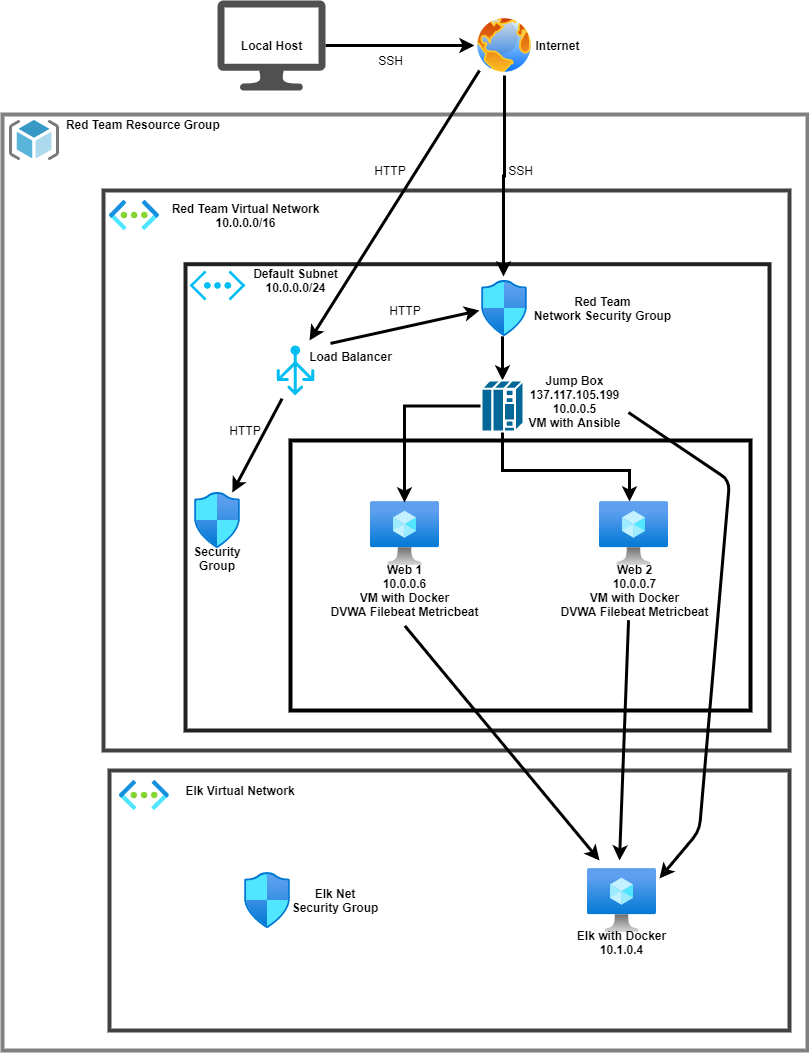

The diagram above was exported from draw.io. Its source (the exported page's mxGraphModel, read from the mxfile embedded in the PNG):
<mxGraphModel dx="1422" dy="794" grid="1" gridSize="10" guides="1" tooltips="1" connect="1" arrows="1" fold="1" page="1" pageScale="1" pageWidth="850" pageHeight="1100" math="0" shadow="0">
  <root>
    <mxCell id="0" />
    <mxCell id="1" parent="0" />
    <mxCell id="Aaqg85-_gmQO6hpPLr-L-30" value="" style="rounded=0;whiteSpace=wrap;html=1;strokeWidth=4;strokeColor=#808080;" parent="1" vertex="1">
      <mxGeometry x="23" y="144" width="805" height="936" as="geometry" />
    </mxCell>
    <mxCell id="Aaqg85-_gmQO6hpPLr-L-31" value="" style="rounded=0;whiteSpace=wrap;html=1;strokeColor=#404040;strokeWidth=4;fillColor=none;" parent="1" vertex="1">
      <mxGeometry x="124" y="220" width="686" height="560" as="geometry" />
    </mxCell>
    <mxCell id="Aaqg85-_gmQO6hpPLr-L-32" value="" style="rounded=0;whiteSpace=wrap;html=1;strokeWidth=4;fillColor=none;strokeColor=#212121;" parent="1" vertex="1">
      <mxGeometry x="206" y="293.71" width="584" height="466.29" as="geometry" />
    </mxCell>
    <mxCell id="Aaqg85-_gmQO6hpPLr-L-37" value="" style="edgeStyle=orthogonalEdgeStyle;rounded=0;orthogonalLoop=1;jettySize=auto;html=1;entryX=0;entryY=0.5;entryDx=0;entryDy=0;strokeWidth=3;" parent="1" source="mhKOoYdvZMk9IsSkAU_N-1" target="Aaqg85-_gmQO6hpPLr-L-10" edge="1">
      <mxGeometry relative="1" as="geometry">
        <mxPoint x="426" y="75" as="targetPoint" />
      </mxGeometry>
    </mxCell>
    <mxCell id="mhKOoYdvZMk9IsSkAU_N-1" value="" style="pointerEvents=1;shadow=0;dashed=0;html=1;strokeColor=none;fillColor=#505050;labelPosition=center;verticalLabelPosition=bottom;verticalAlign=top;outlineConnect=0;align=center;shape=mxgraph.office.devices.lcd_monitor;" parent="1" vertex="1">
      <mxGeometry x="238" y="30" width="108" height="90" as="geometry" />
    </mxCell>
    <mxCell id="Aaqg85-_gmQO6hpPLr-L-9" value="" style="aspect=fixed;html=1;points=[];align=center;image;fontSize=12;image=img/lib/mscae/ResourceGroup.svg;dashed=1;strokeColor=#000000;strokeWidth=4;" parent="1" vertex="1">
      <mxGeometry x="30" y="150" width="50" height="40" as="geometry" />
    </mxCell>
    <mxCell id="Aaqg85-_gmQO6hpPLr-L-35" value="" style="edgeStyle=orthogonalEdgeStyle;rounded=0;orthogonalLoop=1;jettySize=auto;html=1;strokeWidth=3;" parent="1" source="Aaqg85-_gmQO6hpPLr-L-10" edge="1">
      <mxGeometry relative="1" as="geometry">
        <mxPoint x="524" y="306" as="targetPoint" />
      </mxGeometry>
    </mxCell>
    <mxCell id="Aaqg85-_gmQO6hpPLr-L-10" value="" style="aspect=fixed;perimeter=ellipsePerimeter;html=1;align=center;shadow=0;dashed=0;spacingTop=3;image;image=img/lib/active_directory/internet_globe.svg;strokeColor=#000000;strokeWidth=4;" parent="1" vertex="1">
      <mxGeometry x="495" y="45" width="60" height="60" as="geometry" />
    </mxCell>
    <mxCell id="Aaqg85-_gmQO6hpPLr-L-12" value="&lt;b&gt;Local Host&lt;/b&gt;" style="text;html=1;align=center;verticalAlign=middle;resizable=0;points=[];autosize=1;strokeColor=none;" parent="1" vertex="1">
      <mxGeometry x="252" y="65" width="80" height="20" as="geometry" />
    </mxCell>
    <mxCell id="Aaqg85-_gmQO6hpPLr-L-13" value="&lt;b&gt;Internet&lt;/b&gt;" style="text;html=1;align=center;verticalAlign=middle;resizable=0;points=[];autosize=1;strokeColor=none;" parent="1" vertex="1">
      <mxGeometry x="548" y="65" width="60" height="20" as="geometry" />
    </mxCell>
    <mxCell id="Aaqg85-_gmQO6hpPLr-L-17" value="&lt;b&gt;Red Team Resource Group&amp;nbsp;&lt;/b&gt;" style="text;html=1;align=center;verticalAlign=middle;resizable=0;points=[];autosize=1;strokeColor=none;" parent="1" vertex="1">
      <mxGeometry x="80" y="144" width="170" height="20" as="geometry" />
    </mxCell>
    <mxCell id="Aaqg85-_gmQO6hpPLr-L-19" value="" style="verticalLabelPosition=bottom;html=1;verticalAlign=top;align=center;strokeColor=none;fillColor=#00BEF2;shape=mxgraph.azure.virtual_network;pointerEvents=1;dashed=1;" parent="1" vertex="1">
      <mxGeometry x="210" y="300" width="56" height="30" as="geometry" />
    </mxCell>
    <mxCell id="Aaqg85-_gmQO6hpPLr-L-20" value="&lt;b&gt;Red Team Virtual Network&lt;br&gt;&lt;span style=&quot;font-family: &amp;#34;az_ea_font&amp;#34; , &amp;#34;segoe ui&amp;#34; , &amp;#34;az_font&amp;#34; , , , &amp;#34;blinkmacsystemfont&amp;#34; , &amp;#34;roboto&amp;#34; , &amp;#34;oxygen&amp;#34; , &amp;#34;ubuntu&amp;#34; , &amp;#34;cantarell&amp;#34; , &amp;#34;open sans&amp;#34; , &amp;#34;helvetica neue&amp;#34; , sans-serif ; background-color: rgb(255 , 255 , 255)&quot;&gt;10.0.0.0/16&lt;/span&gt;&lt;br&gt;&lt;/b&gt;" style="text;html=1;align=center;verticalAlign=middle;resizable=0;points=[];autosize=1;strokeColor=none;" parent="1" vertex="1">
      <mxGeometry x="186" y="230" width="160" height="30" as="geometry" />
    </mxCell>
    <mxCell id="Aaqg85-_gmQO6hpPLr-L-21" value="&lt;b&gt;Red Team&lt;br&gt;Network Security Group&lt;/b&gt;" style="text;html=1;align=center;verticalAlign=middle;resizable=0;points=[];autosize=1;strokeColor=none;" parent="1" vertex="1">
      <mxGeometry x="548" y="322.9200000000001" width="150" height="30" as="geometry" />
    </mxCell>
    <mxCell id="Aaqg85-_gmQO6hpPLr-L-22" value="" style="verticalLabelPosition=bottom;html=1;verticalAlign=top;align=center;strokeColor=none;fillColor=#00BEF2;shape=mxgraph.azure.load_balancer_generic;pointerEvents=1;dashed=1;" parent="1" vertex="1">
      <mxGeometry x="297.25" y="375" width="37.5" height="50" as="geometry" />
    </mxCell>
    <mxCell id="Aaqg85-_gmQO6hpPLr-L-24" value="" style="rounded=0;whiteSpace=wrap;html=1;strokeColor=#000000;strokeWidth=4;fillColor=none;" parent="1" vertex="1">
      <mxGeometry x="311" y="470" width="460" height="270" as="geometry" />
    </mxCell>
    <mxCell id="Aaqg85-_gmQO6hpPLr-L-25" value="&lt;b&gt;Load Balancer&lt;/b&gt;" style="text;html=1;align=center;verticalAlign=middle;resizable=0;points=[];autosize=1;strokeColor=none;" parent="1" vertex="1">
      <mxGeometry x="320.5" y="375.88" width="100" height="20" as="geometry" />
    </mxCell>
    <mxCell id="Aaqg85-_gmQO6hpPLr-L-26" value="&lt;b&gt;Jump Box&lt;br&gt;&lt;/b&gt;&lt;font style=&quot;font-size: 12px&quot;&gt;&lt;b&gt;137.117.105.199&lt;br&gt;&lt;/b&gt;&lt;/font&gt;&lt;b&gt;10.0.0.5&lt;br&gt;VM with Ansible&lt;br&gt;&lt;/b&gt;" style="text;html=1;align=center;verticalAlign=middle;resizable=0;points=[];autosize=1;strokeColor=none;" parent="1" vertex="1">
      <mxGeometry x="540" y="401" width="110" height="60" as="geometry" />
    </mxCell>
    <mxCell id="Aaqg85-_gmQO6hpPLr-L-27" value="&lt;b&gt;Web 1&lt;br&gt;10.0.0.6&lt;br&gt;VM with Docker&lt;br&gt;DVWA Filebeat Metricbeat&lt;br&gt;&lt;/b&gt;" style="text;html=1;align=center;verticalAlign=middle;resizable=0;points=[];autosize=1;strokeColor=none;" parent="1" vertex="1">
      <mxGeometry x="345" y="590" width="160" height="60" as="geometry" />
    </mxCell>
    <mxCell id="Aaqg85-_gmQO6hpPLr-L-28" value="&lt;b&gt;Web 2&lt;br&gt;10.0.0.7&lt;br&gt;VM with Docker&lt;br&gt;&lt;/b&gt;&lt;b&gt;DVWA Filebeat Metricbeat&lt;/b&gt;&lt;b&gt;&lt;br&gt;&lt;/b&gt;" style="text;html=1;align=center;verticalAlign=middle;resizable=0;points=[];autosize=1;strokeColor=none;" parent="1" vertex="1">
      <mxGeometry x="574.5" y="590" width="160" height="60" as="geometry" />
    </mxCell>
    <mxCell id="Aaqg85-_gmQO6hpPLr-L-39" value="" style="edgeStyle=orthogonalEdgeStyle;rounded=0;orthogonalLoop=1;jettySize=auto;html=1;entryX=0.5;entryY=0;entryDx=0;entryDy=0;entryPerimeter=0;strokeWidth=3;" parent="1" source="mhKOoYdvZMk9IsSkAU_N-4" target="Aaqg85-_gmQO6hpPLr-L-38" edge="1">
      <mxGeometry relative="1" as="geometry">
        <Array as="points">
          <mxPoint x="523" y="380" />
          <mxPoint x="523" y="380" />
        </Array>
      </mxGeometry>
    </mxCell>
    <mxCell id="mhKOoYdvZMk9IsSkAU_N-4" value="" style="aspect=fixed;html=1;points=[];align=center;image;fontSize=12;image=img/lib/azure2/networking/Network_Security_Groups.svg;" parent="1" vertex="1">
      <mxGeometry x="502" y="310" width="46" height="55.85" as="geometry" />
    </mxCell>
    <mxCell id="Aaqg85-_gmQO6hpPLr-L-33" value="" style="aspect=fixed;html=1;points=[];align=center;image;fontSize=12;image=img/lib/azure2/networking/Virtual_Networks.svg;dashed=1;strokeColor=#212121;strokeWidth=4;fillColor=none;" parent="1" vertex="1">
      <mxGeometry x="130" y="230" width="50.25" height="30" as="geometry" />
    </mxCell>
    <mxCell id="Aaqg85-_gmQO6hpPLr-L-34" value="&lt;b&gt;Default Subnet&lt;br&gt;10.0.0.0/24&lt;br&gt;&lt;/b&gt;" style="text;html=1;align=center;verticalAlign=middle;resizable=0;points=[];autosize=1;strokeColor=none;" parent="1" vertex="1">
      <mxGeometry x="266" y="295" width="100" height="30" as="geometry" />
    </mxCell>
    <mxCell id="Aaqg85-_gmQO6hpPLr-L-5" value="" style="aspect=fixed;html=1;points=[];align=center;image;fontSize=12;image=img/lib/azure2/compute/Virtual_Machine.svg;" parent="1" vertex="1">
      <mxGeometry x="391" y="531" width="69" height="64" as="geometry" />
    </mxCell>
    <mxCell id="Aaqg85-_gmQO6hpPLr-L-4" value="" style="aspect=fixed;html=1;points=[];align=center;image;fontSize=12;image=img/lib/azure2/compute/Virtual_Machine.svg;" parent="1" vertex="1">
      <mxGeometry x="620" y="531" width="69" height="64" as="geometry" />
    </mxCell>
    <mxCell id="Aaqg85-_gmQO6hpPLr-L-40" value="" style="edgeStyle=orthogonalEdgeStyle;rounded=0;orthogonalLoop=1;jettySize=auto;html=1;entryX=0.493;entryY=0.016;entryDx=0;entryDy=0;entryPerimeter=0;strokeWidth=3;" parent="1" source="Aaqg85-_gmQO6hpPLr-L-38" target="Aaqg85-_gmQO6hpPLr-L-5" edge="1">
      <mxGeometry relative="1" as="geometry" />
    </mxCell>
    <mxCell id="Aaqg85-_gmQO6hpPLr-L-41" value="" style="edgeStyle=orthogonalEdgeStyle;rounded=0;orthogonalLoop=1;jettySize=auto;html=1;strokeWidth=3;" parent="1" source="Aaqg85-_gmQO6hpPLr-L-38" target="Aaqg85-_gmQO6hpPLr-L-4" edge="1">
      <mxGeometry relative="1" as="geometry">
        <mxPoint x="530" y="490" as="targetPoint" />
        <Array as="points">
          <mxPoint x="523" y="500" />
          <mxPoint x="650" y="500" />
        </Array>
      </mxGeometry>
    </mxCell>
    <mxCell id="Aaqg85-_gmQO6hpPLr-L-38" value="" style="shape=mxgraph.cisco.misc.front_end_processor;html=1;pointerEvents=1;dashed=0;fillColor=#036897;strokeColor=#ffffff;strokeWidth=2;verticalLabelPosition=bottom;verticalAlign=top;align=center;outlineConnect=0;" parent="1" vertex="1">
      <mxGeometry x="502" y="410" width="42" height="51" as="geometry" />
    </mxCell>
    <mxCell id="Aaqg85-_gmQO6hpPLr-L-42" value="SSH" style="text;html=1;align=center;verticalAlign=middle;resizable=0;points=[];autosize=1;strokeColor=none;" parent="1" vertex="1">
      <mxGeometry x="391" y="80" width="40" height="20" as="geometry" />
    </mxCell>
    <mxCell id="Aaqg85-_gmQO6hpPLr-L-43" value="SSH" style="text;html=1;align=center;verticalAlign=middle;resizable=0;points=[];autosize=1;strokeColor=none;" parent="1" vertex="1">
      <mxGeometry x="521" y="190" width="40" height="20" as="geometry" />
    </mxCell>
    <mxCell id="dusG9GdlO07p-1fqg4kz-1" value="" style="endArrow=classic;html=1;strokeWidth=3;" parent="1" edge="1">
      <mxGeometry width="50" height="50" relative="1" as="geometry">
        <mxPoint x="500" y="100" as="sourcePoint" />
        <mxPoint x="330" y="370" as="targetPoint" />
      </mxGeometry>
    </mxCell>
    <mxCell id="dusG9GdlO07p-1fqg4kz-3" value="" style="endArrow=classic;html=1;strokeColor=#000000;strokeWidth=3;exitX=0.142;exitY=1.063;exitDx=0;exitDy=0;exitPerimeter=0;" parent="1" source="Aaqg85-_gmQO6hpPLr-L-22" target="dusG9GdlO07p-1fqg4kz-18" edge="1">
      <mxGeometry width="50" height="50" relative="1" as="geometry">
        <mxPoint x="380" y="480" as="sourcePoint" />
        <mxPoint x="380" y="450" as="targetPoint" />
        <Array as="points" />
      </mxGeometry>
    </mxCell>
    <mxCell id="dusG9GdlO07p-1fqg4kz-6" value="" style="rounded=0;whiteSpace=wrap;html=1;fillColor=none;strokeWidth=4;strokeColor=#404040;" parent="1" vertex="1">
      <mxGeometry x="130" y="800" width="680" height="260" as="geometry" />
    </mxCell>
    <mxCell id="dusG9GdlO07p-1fqg4kz-7" value="" style="aspect=fixed;html=1;points=[];align=center;image;fontSize=12;image=img/lib/azure2/networking/Virtual_Networks.svg;dashed=1;strokeColor=#404040;strokeWidth=4;fillColor=none;" parent="1" vertex="1">
      <mxGeometry x="139.87" y="810" width="50.25" height="30" as="geometry" />
    </mxCell>
    <mxCell id="dusG9GdlO07p-1fqg4kz-8" value="&lt;b&gt;Elk Virtual Network&lt;/b&gt;" style="text;html=1;strokeColor=none;fillColor=none;align=center;verticalAlign=middle;whiteSpace=wrap;rounded=0;dashed=1;" parent="1" vertex="1">
      <mxGeometry x="200.62" y="810" width="119.88" height="20" as="geometry" />
    </mxCell>
    <mxCell id="dusG9GdlO07p-1fqg4kz-9" value="" style="aspect=fixed;html=1;points=[];align=center;image;fontSize=12;image=img/lib/azure2/networking/Network_Security_Groups.svg;" parent="1" vertex="1">
      <mxGeometry x="265" y="902.0799999999999" width="46" height="55.85" as="geometry" />
    </mxCell>
    <mxCell id="dusG9GdlO07p-1fqg4kz-10" value="&lt;b&gt;Elk Net Security Group&lt;/b&gt;" style="text;html=1;strokeColor=none;fillColor=none;align=center;verticalAlign=middle;whiteSpace=wrap;rounded=0;dashed=1;" parent="1" vertex="1">
      <mxGeometry x="311" y="920" width="90" height="20" as="geometry" />
    </mxCell>
    <mxCell id="dusG9GdlO07p-1fqg4kz-11" value="" style="aspect=fixed;html=1;points=[];align=center;image;fontSize=12;image=img/lib/azure2/compute/Virtual_Machine.svg;" parent="1" vertex="1">
      <mxGeometry x="608" y="898" width="69" height="64" as="geometry" />
    </mxCell>
    <mxCell id="dusG9GdlO07p-1fqg4kz-12" value="&lt;b&gt;Elk with Docker&lt;br&gt;&lt;/b&gt;&lt;b&gt;10.1.0.4&lt;/b&gt;&lt;b&gt;&lt;br&gt;&lt;/b&gt;" style="text;html=1;strokeColor=none;fillColor=none;align=center;verticalAlign=middle;whiteSpace=wrap;rounded=0;dashed=1;" parent="1" vertex="1">
      <mxGeometry x="594" y="962" width="97" height="20" as="geometry" />
    </mxCell>
    <mxCell id="dusG9GdlO07p-1fqg4kz-13" value="" style="endArrow=classic;html=1;strokeColor=#000000;strokeWidth=3;exitX=0.466;exitY=0.995;exitDx=0;exitDy=0;exitPerimeter=0;" parent="1" source="Aaqg85-_gmQO6hpPLr-L-28" edge="1">
      <mxGeometry width="50" height="50" relative="1" as="geometry">
        <mxPoint x="530" y="500" as="sourcePoint" />
        <mxPoint x="640" y="890" as="targetPoint" />
      </mxGeometry>
    </mxCell>
    <mxCell id="dusG9GdlO07p-1fqg4kz-14" value="" style="endArrow=classic;html=1;strokeColor=#000000;strokeWidth=3;exitX=0.502;exitY=1.089;exitDx=0;exitDy=0;exitPerimeter=0;" parent="1" source="Aaqg85-_gmQO6hpPLr-L-27" edge="1">
      <mxGeometry width="50" height="50" relative="1" as="geometry">
        <mxPoint x="380" y="740" as="sourcePoint" />
        <mxPoint x="620" y="890" as="targetPoint" />
      </mxGeometry>
    </mxCell>
    <mxCell id="dusG9GdlO07p-1fqg4kz-16" value="HTTP" style="text;html=1;strokeColor=none;fillColor=none;align=center;verticalAlign=middle;whiteSpace=wrap;rounded=0;dashed=1;" parent="1" vertex="1">
      <mxGeometry x="391" y="190" width="40" height="20" as="geometry" />
    </mxCell>
    <mxCell id="dusG9GdlO07p-1fqg4kz-18" value="" style="aspect=fixed;html=1;points=[];align=center;image;fontSize=12;image=img/lib/azure2/networking/Network_Security_Groups.svg;" parent="1" vertex="1">
      <mxGeometry x="215" y="522" width="46" height="55.85" as="geometry" />
    </mxCell>
    <mxCell id="dusG9GdlO07p-1fqg4kz-19" value="&lt;b&gt;Security&lt;br&gt;Group&lt;/b&gt;" style="text;html=1;strokeColor=none;fillColor=none;align=center;verticalAlign=middle;whiteSpace=wrap;rounded=0;" parent="1" vertex="1">
      <mxGeometry x="218" y="577.85" width="40" height="20" as="geometry" />
    </mxCell>
    <mxCell id="dusG9GdlO07p-1fqg4kz-20" value="HTTP" style="text;html=1;strokeColor=none;fillColor=none;align=center;verticalAlign=middle;whiteSpace=wrap;rounded=0;dashed=1;" parent="1" vertex="1">
      <mxGeometry x="246" y="450" width="40" height="20" as="geometry" />
    </mxCell>
    <mxCell id="e7T3DsWQCM-qsPNnYYZz-2" value="" style="endArrow=classic;html=1;strokeWidth=3;entryX=1.043;entryY=0.156;entryDx=0;entryDy=0;entryPerimeter=0;exitX=0.991;exitY=0.683;exitDx=0;exitDy=0;exitPerimeter=0;" parent="1" target="dusG9GdlO07p-1fqg4kz-11" edge="1" source="Aaqg85-_gmQO6hpPLr-L-26">
      <mxGeometry width="50" height="50" relative="1" as="geometry">
        <mxPoint x="521" y="375" as="sourcePoint" />
        <mxPoint x="751" y="394" as="targetPoint" />
        <Array as="points">
          <mxPoint x="750" y="510" />
          <mxPoint x="720" y="860" />
        </Array>
      </mxGeometry>
    </mxCell>
    <mxCell id="e7T3DsWQCM-qsPNnYYZz-4" value="" style="endArrow=classic;html=1;strokeWidth=3;" parent="1" edge="1">
      <mxGeometry width="50" height="50" relative="1" as="geometry">
        <mxPoint x="351" y="372.92" as="sourcePoint" />
        <mxPoint x="500" y="340" as="targetPoint" />
      </mxGeometry>
    </mxCell>
    <mxCell id="e7T3DsWQCM-qsPNnYYZz-5" value="HTTP" style="text;html=1;strokeColor=none;fillColor=none;align=center;verticalAlign=middle;whiteSpace=wrap;rounded=0;" parent="1" vertex="1">
      <mxGeometry x="405.5" y="330" width="40" height="20" as="geometry" />
    </mxCell>
  </root>
</mxGraphModel>